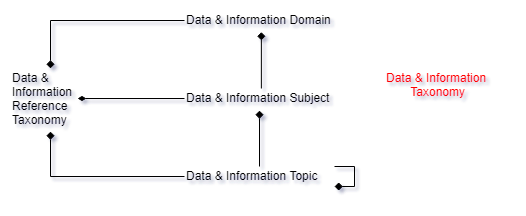

The diagram above was exported from draw.io. Its source (the exported page's mxGraphModel, read from the mxfile embedded in the PNG):
<mxGraphModel dx="996" dy="595" grid="1" gridSize="10" guides="1" tooltips="1" connect="1" arrows="1" fold="1" page="1" pageScale="1" pageWidth="827" pageHeight="1169" math="0" shadow="0">
  <root>
    <mxCell id="nE4uRQIni7UsylPt0x6r-0" />
    <mxCell id="nE4uRQIni7UsylPt0x6r-1" parent="nE4uRQIni7UsylPt0x6r-0" />
    <mxCell id="nE4uRQIni7UsylPt0x6r-2" value="&lt;div align=&quot;left&quot;&gt;Data &amp;amp;&lt;br&gt;Information&lt;br&gt;Reference&amp;nbsp;&lt;br&gt;Taxonomy &amp;nbsp;&lt;br&gt;&lt;/div&gt;" style="text;html=1;resizable=0;points=[];autosize=1;align=left;verticalAlign=top;spacingTop=-4;" parent="nE4uRQIni7UsylPt0x6r-1" vertex="1">
      <mxGeometry x="146" y="178" width="80" height="60" as="geometry" />
    </mxCell>
    <mxCell id="nE4uRQIni7UsylPt0x6r-6" style="edgeStyle=orthogonalEdgeStyle;rounded=0;orthogonalLoop=1;jettySize=auto;html=1;endArrow=diamond;endFill=1;" parent="nE4uRQIni7UsylPt0x6r-1" source="nE4uRQIni7UsylPt0x6r-3" target="nE4uRQIni7UsylPt0x6r-2" edge="1">
      <mxGeometry relative="1" as="geometry" />
    </mxCell>
    <mxCell id="nE4uRQIni7UsylPt0x6r-3" value="Data &amp;amp; Information Domain&lt;br&gt;" style="text;html=1;resizable=0;points=[];autosize=1;align=left;verticalAlign=top;spacingTop=-4;" parent="nE4uRQIni7UsylPt0x6r-1" vertex="1">
      <mxGeometry x="320" y="120" width="160" height="20" as="geometry" />
    </mxCell>
    <mxCell id="nE4uRQIni7UsylPt0x6r-7" style="edgeStyle=orthogonalEdgeStyle;rounded=0;orthogonalLoop=1;jettySize=auto;html=1;endArrow=diamondThin;endFill=1;" parent="nE4uRQIni7UsylPt0x6r-1" source="nE4uRQIni7UsylPt0x6r-4" edge="1">
      <mxGeometry relative="1" as="geometry">
        <mxPoint x="213" y="208" as="targetPoint" />
      </mxGeometry>
    </mxCell>
    <mxCell id="nE4uRQIni7UsylPt0x6r-13" style="edgeStyle=orthogonalEdgeStyle;rounded=0;orthogonalLoop=1;jettySize=auto;html=1;entryX=0.499;entryY=1.079;entryDx=0;entryDy=0;entryPerimeter=0;endArrow=diamond;endFill=1;" parent="nE4uRQIni7UsylPt0x6r-1" edge="1">
      <mxGeometry relative="1" as="geometry">
        <mxPoint x="396.8620689655173" y="198" as="sourcePoint" />
        <mxPoint x="396.8620689655173" y="141.58620689655174" as="targetPoint" />
      </mxGeometry>
    </mxCell>
    <mxCell id="nE4uRQIni7UsylPt0x6r-4" value="Data &amp;amp; Information Subject&lt;br&gt;" style="text;html=1;resizable=0;points=[];autosize=1;align=left;verticalAlign=top;spacingTop=-4;" parent="nE4uRQIni7UsylPt0x6r-1" vertex="1">
      <mxGeometry x="320" y="198" width="160" height="20" as="geometry" />
    </mxCell>
    <mxCell id="nE4uRQIni7UsylPt0x6r-8" style="edgeStyle=orthogonalEdgeStyle;rounded=0;orthogonalLoop=1;jettySize=auto;html=1;entryX=0.5;entryY=1.048;entryDx=0;entryDy=0;entryPerimeter=0;endArrow=diamond;endFill=1;" parent="nE4uRQIni7UsylPt0x6r-1" source="nE4uRQIni7UsylPt0x6r-5" target="nE4uRQIni7UsylPt0x6r-2" edge="1">
      <mxGeometry relative="1" as="geometry" />
    </mxCell>
    <mxCell id="nE4uRQIni7UsylPt0x6r-11" style="edgeStyle=orthogonalEdgeStyle;rounded=0;orthogonalLoop=1;jettySize=auto;html=1;entryX=0.469;entryY=1.1;entryDx=0;entryDy=0;entryPerimeter=0;endArrow=diamond;endFill=1;" parent="nE4uRQIni7UsylPt0x6r-1" source="nE4uRQIni7UsylPt0x6r-5" target="nE4uRQIni7UsylPt0x6r-4" edge="1">
      <mxGeometry relative="1" as="geometry" />
    </mxCell>
    <mxCell id="nE4uRQIni7UsylPt0x6r-5" value="Data &amp;amp; Information Topic&lt;br&gt;" style="text;html=1;resizable=0;points=[];autosize=1;align=left;verticalAlign=top;spacingTop=-4;" parent="nE4uRQIni7UsylPt0x6r-1" vertex="1">
      <mxGeometry x="320" y="276" width="150" height="20" as="geometry" />
    </mxCell>
    <mxCell id="nE4uRQIni7UsylPt0x6r-14" style="edgeStyle=orthogonalEdgeStyle;rounded=0;orthogonalLoop=1;jettySize=auto;html=1;endArrow=diamond;endFill=1;" parent="nE4uRQIni7UsylPt0x6r-1" source="nE4uRQIni7UsylPt0x6r-5" target="nE4uRQIni7UsylPt0x6r-5" edge="1">
      <mxGeometry relative="1" as="geometry" />
    </mxCell>
    <mxCell id="nE4uRQIni7UsylPt0x6r-15" value="&lt;div align=&quot;center&quot;&gt;&lt;font color=&quot;#ff0000&quot;&gt;Data &amp;amp; Information&amp;nbsp;&lt;br&gt;Taxonomy&lt;/font&gt;&lt;br&gt;&lt;/div&gt;" style="text;html=1;resizable=0;points=[];autosize=1;align=left;verticalAlign=top;spacingTop=-4;" parent="nE4uRQIni7UsylPt0x6r-1" vertex="1">
      <mxGeometry x="520" y="178" width="120" height="30" as="geometry" />
    </mxCell>
  </root>
</mxGraphModel>